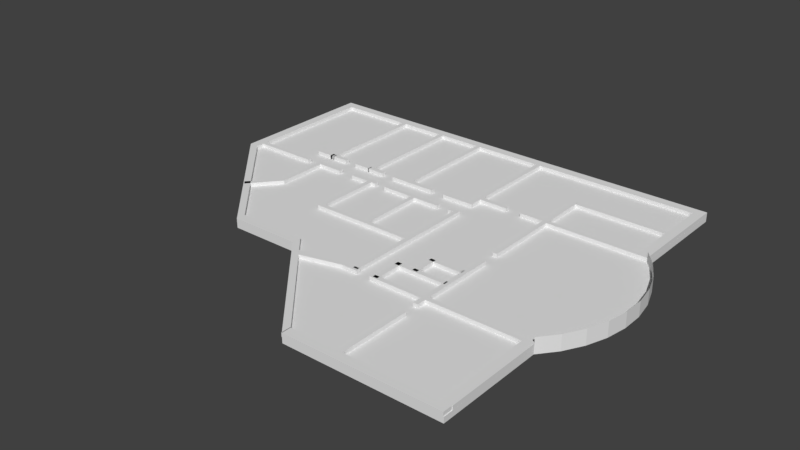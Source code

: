 # Source: floor.blend  (saved by Blender 2.78.0; exported with 4.5.12 LTS)
import bpy
from mathutils import Matrix  # noqa: F401  (used for matrix-valued properties, if any)

bpy.ops.wm.read_factory_settings(use_empty=True)
scene = bpy.context.scene
scene.name = 'Scene'

# ---- collections
col_collection_1 = bpy.data.collections.new('Collection 1'); scene.collection.children.link(col_collection_1)

# ---- materials (node trees are filled in below, after node groups)
mat_material = bpy.data.materials.new('Material')
mat_material.alpha_threshold = 0.0
mat_material.roughness = 0.5
mat_material.line_color = (0.0, 0.0, 0.0, 1.0)

# ---- material node trees

# ---- world
world_world = bpy.data.worlds.new('World'); scene.world = world_world
world_world.color = (0.05088, 0.05088, 0.05088)
world_world.use_sun_shadow = False
world_world.sun_shadow_jitter_overblur = 0.0
world_world.cycles.sampling_method = 'MANUAL'

# ---- meshes
me_cube_013 = bpy.data.meshes.new('Cube.013')
me_cube_013.from_pydata([(-1.004, -1.0, -1.0), (-1.004, -1.0, 1.0), (-1.004, 1.0, -1.0), (-1.004, 1.0, 1.0), (1.003, -1.0, -1.0), (1.003, -1.0, 1.0), (1.003, 1.0, -1.0), (1.003, 1.0, 1.0), (-0.2467, 1.0, -1.0), (-0.2467, 1.0, 1.0), (-0.2467, -1.0, -1.0), (-0.2467, -1.0, 1.0), (0.175, 1.0, 1.0), (0.175, -1.0, -1.0), (0.175, 1.0, -1.0), (0.175, -1.0, 1.0)], [], [(0, 1, 3, 2), (14, 12, 7, 6), (6, 7, 5, 4), (10, 11, 1, 0), (14, 6, 4, 13), (9, 3, 1, 11), (2, 8, 10, 0), (2, 3, 9, 8), (4, 5, 15, 13), (7, 12, 15, 5), (13, 15, 12, 14), (11, 10, 8, 9)])
me_cube_013.use_remesh_preserve_volume = False
me_cube_013.use_remesh_preserve_attributes = False
me_cube_013.use_mirror_vertex_groups = False
me_cube_013.update()
me_cube_009 = bpy.data.meshes.new('Cube.009')
me_cube_009.from_pydata([(-1.0, -1.0, -1.0), (-1.0, -1.0, 1.0), (-1.0, 1.0, -1.0), (-1.0, 1.0, 1.0), (1.0, -1.0, -1.0), (1.0, -1.0, 1.0), (1.0, 1.0, -1.0), (1.0, 1.0, 1.0)], [], [(0, 1, 3, 2), (2, 3, 7, 6), (6, 7, 5, 4), (4, 5, 1, 0), (2, 6, 4, 0), (7, 3, 1, 5)])
me_cube_009.use_remesh_preserve_volume = False
me_cube_009.use_remesh_preserve_attributes = False
me_cube_009.use_mirror_vertex_groups = False
me_cube_009.update()
me_cube_006 = bpy.data.meshes.new('Cube.006')
me_cube_006.from_pydata([(18.43, 9.213, -1.0), (18.43, 9.213, 1.0), (18.43, 19.92, -1.0), (18.43, 19.92, 1.0), (20.43, 9.213, -1.0), (20.43, 9.213, 1.0), (20.43, 19.92, -1.0), (20.43, 19.92, 1.0)], [], [(0, 1, 3, 2), (2, 3, 7, 6), (6, 7, 5, 4), (4, 5, 1, 0), (2, 6, 4, 0), (7, 3, 1, 5)])
me_cube_006.use_remesh_preserve_volume = False
me_cube_006.use_remesh_preserve_attributes = False
me_cube_006.use_mirror_vertex_groups = False
me_cube_006.update()
me_cube_005 = bpy.data.meshes.new('Cube.005')
me_cube_005.from_pydata([(-7.963, -4.088, -1.0), (-7.963, -4.088, 1.0), (-7.963, 11.18, -1.0), (-7.963, 11.18, 1.0), (-5.963, -4.088, -1.0), (-5.963, -4.088, 1.0), (-5.963, 11.18, -1.0), (-5.963, 11.18, 1.0)], [], [(0, 1, 3, 2), (2, 3, 7, 6), (6, 7, 5, 4), (4, 5, 1, 0), (2, 6, 4, 0), (7, 3, 1, 5)])
me_cube_005.use_remesh_preserve_volume = False
me_cube_005.use_remesh_preserve_attributes = False
me_cube_005.use_mirror_vertex_groups = False
me_cube_005.update()
me_cube_004 = bpy.data.meshes.new('Cube.004')
me_cube_004.from_pydata([(-7.768, -37.59, -1.0), (-7.768, -37.59, 1.0), (-7.768, -35.59, -1.0), (-7.768, -35.59, 1.0), (2.316, -60.37, -1.0), (2.316, -60.37, 1.0), (2.316, -58.37, -1.0), (2.316, -58.37, 1.0)], [], [(0, 1, 3, 2), (2, 3, 7, 6), (6, 7, 5, 4), (4, 5, 1, 0), (2, 6, 4, 0), (7, 3, 1, 5)])
me_cube_004.use_remesh_preserve_volume = False
me_cube_004.use_remesh_preserve_attributes = False
me_cube_004.use_mirror_vertex_groups = False
me_cube_004.update()
me_cube_003 = bpy.data.meshes.new('Cube.003')
me_cube_003.from_pydata([(-4.708, -1.326, -1.0), (-4.708, -1.326, 1.0), (-4.708, 0.6743, -1.0), (-4.708, 0.6743, 1.0), (2.676, -1.326, -1.0), (2.676, -1.326, 1.0), (2.676, 0.6743, -1.0), (2.676, 0.6743, 1.0)], [], [(0, 1, 3, 2), (2, 3, 7, 6), (6, 7, 5, 4), (4, 5, 1, 0), (2, 6, 4, 0), (7, 3, 1, 5)])
me_cube_003.use_remesh_preserve_volume = False
me_cube_003.use_remesh_preserve_attributes = False
me_cube_003.use_mirror_vertex_groups = False
me_cube_003.update()
me_cube_002 = bpy.data.meshes.new('Cube.002')
me_cube_002.from_pydata([(-1.375, -1.0, -1.0), (-1.375, -1.0, 1.0), (-1.375, 1.0, -1.0), (-1.375, 1.0, 1.0), (14.74, -1.0, -1.0), (14.74, -1.0, 1.0), (14.74, 1.0, -1.0), (14.74, 1.0, 1.0)], [], [(0, 1, 3, 2), (2, 3, 7, 6), (6, 7, 5, 4), (4, 5, 1, 0), (2, 6, 4, 0), (7, 3, 1, 5)])
me_cube_002.use_remesh_preserve_volume = False
me_cube_002.use_remesh_preserve_attributes = False
me_cube_002.use_mirror_vertex_groups = False
me_cube_002.update()
me_cube_001 = bpy.data.meshes.new('Cube.001')
me_cube_001.from_pydata([(-1.004, -1.0, -1.0), (-1.004, -1.0, 1.0), (-1.004, 1.0, -1.0), (-1.004, 1.0, 1.0), (0.9955, -1.0, -1.0), (0.9955, -1.0, 1.0), (0.9955, 1.0, -1.0), (0.9955, 1.0, 1.0)], [], [(0, 1, 3, 2), (2, 3, 7, 6), (6, 7, 5, 4), (4, 5, 1, 0), (2, 6, 4, 0), (7, 3, 1, 5)])
me_cube_001.use_remesh_preserve_volume = False
me_cube_001.use_remesh_preserve_attributes = False
me_cube_001.use_mirror_vertex_groups = False
me_cube_001.update()
me_cube = bpy.data.meshes.new('Cube')
me_cube.from_pydata([(-1.0, 1.0, 0.4156), (-1.0, 1.0, 1.0), (-0.2162, 1.0, 0.4156), (0.1872, -1.0, 0.4156), (-0.2162, 1.0, 1.0), (0.1872, -1.0, 1.0), (-0.2162, -0.0004616, 1.0), (-0.2162, -0.004359, 0.4156), (-1.0, 0.4287, 0.4156), (-1.0, 0.4287, 1.0), (-0.2162, 0.4287, 0.4156), (-0.2162, 0.4287, 1.0), (-0.2162, -0.4445, 1.0), (-0.2162, -0.4445, 0.4156), (0.8319, 1.0, 0.4156), (0.8319, -1.0, 0.4156), (0.8319, 1.0, 1.0), (0.8319, -1.0, 1.0), (0.8319, 0.4287, 1.0), (0.8319, 0.4287, 0.4156), (0.8319, -0.4445, 0.4156), (0.8319, -0.4445, 1.0), (-0.5116, -0.4445, 0.4156), (-0.5116, -0.4445, 1.0), (-0.5116, 1.0, 0.4156), (-0.5116, 1.0, 1.0), (-0.5116, 0.4287, 0.4156), (-0.5116, 0.4287, 1.0), (-1.0, 0.2066, 0.4156), (-1.0, 0.2066, 1.0), (0.8319, -0.4445, 1.0), (0.8319, 0.4287, 1.0), (-0.2162, -0.0004615, 1.0), (0.8873, -0.3606, 1.0), (0.9305, -0.2662, 1.0), (0.96, -0.1643, 1.0), (0.975, -0.0579, 1.0), (0.975, 0.04973, 1.0), (0.96, 0.1553, 1.0), (0.9305, 0.2557, 1.0), (0.8873, 0.3477, 1.0), (0.8319, 0.4287, 0.4156), (0.8319, -0.4445, 0.4156), (-0.2162, -0.004358, 0.4156), (0.8873, 0.3477, 0.4156), (0.9305, 0.2557, 0.4156), (0.96, 0.1553, 0.4156), (0.975, 0.04973, 0.4156), (0.975, -0.0579, 0.4156), (0.96, -0.1643, 0.4156), (0.9305, -0.2662, 0.4156), (0.8873, -0.3606, 0.4156), (0.8319, 0.4287, 1.0), (0.8319, -0.4445, 1.0), (0.8873, -0.3606, 1.0), (0.9305, -0.2662, 1.0), (0.96, -0.1643, 1.0), (0.975, -0.0579, 1.0), (0.975, 0.04973, 1.0), (0.96, 0.1553, 1.0), (0.9305, 0.2557, 1.0), (0.8873, 0.3477, 1.0), (0.8319, 0.4287, 2.0), (0.8319, -0.4445, 2.0), (0.8873, -0.3606, 2.0), (0.9305, -0.2662, 2.0), (0.96, -0.1643, 2.0), (0.975, -0.0579, 2.0), (0.975, 0.04973, 2.0), (0.96, 0.1553, 2.0), (0.9305, 0.2557, 2.0), (0.8873, 0.3477, 2.0)], [(32, 6), (21, 53), (18, 52), (53, 63), (52, 62)], [(25, 24, 0, 1), (16, 14, 2, 4), (21, 12, 5, 17), (20, 15, 3, 13), (16, 4, 11, 18), (14, 19, 10, 2), (24, 26, 8, 0), (25, 1, 9, 27), (20, 42, 30, 21), (29, 23, 27, 9), (8, 26, 22, 28), (4, 25, 27, 11), (2, 10, 26, 24), (4, 2, 24, 25), (13, 12, 23, 22), (12, 13, 3, 5), (3, 17, 5), (3, 15, 17), (20, 21, 17, 15), (19, 18, 31, 41), (19, 14, 16, 18), (30, 33, 32), (33, 34, 32), (34, 35, 32), (35, 36, 32), (36, 37, 32), (37, 38, 32), (38, 39, 32), (39, 40, 32), (40, 31, 32), (41, 44, 43), (44, 45, 43), (45, 46, 43), (46, 47, 43), (47, 48, 43), (48, 49, 43), (49, 50, 43), (50, 51, 43), (51, 42, 43), (30, 42, 51, 33), (33, 51, 50, 34), (34, 50, 49, 35), (35, 49, 48, 36), (36, 48, 47, 37), (37, 47, 46, 38), (38, 46, 45, 39), (39, 45, 44, 40), (40, 44, 41, 31), (11, 27, 23, 12), (11, 6, 18), (32, 12, 21), (22, 26, 10, 13), (10, 19, 41, 43, 7), (43, 42, 13, 10, 7), (28, 29, 1, 0), (23, 29, 28, 22), (39, 40, 61, 60), (37, 38, 59, 58), (35, 36, 57, 56), (33, 34, 55, 54), (38, 39, 60, 59), (36, 37, 58, 57), (34, 35, 56, 55), (56, 57, 67, 66), (54, 55, 65, 64), (59, 60, 70, 69), (57, 58, 68, 67), (55, 56, 66, 65), (60, 61, 71, 70), (58, 59, 69, 68), (64, 33, 21, 63), (71, 40, 18, 62)])
me_cube.materials.append(mat_material)
me_cube.use_remesh_preserve_volume = False
me_cube.use_remesh_preserve_attributes = False
me_cube.use_mirror_vertex_groups = False
me_cube.update()
me_cube_007 = bpy.data.meshes.new('Cube.007')
me_cube_007.from_pydata([(18.41, 8.184, -1.0), (18.41, 8.184, 1.0), (18.43, 18.82, -1.0), (18.43, 18.82, 1.0), (20.41, 8.184, -1.0), (20.41, 8.184, 1.0), (20.43, 18.82, -1.0), (20.43, 18.82, 1.0)], [], [(0, 1, 3, 2), (2, 3, 7, 6), (6, 7, 5, 4), (4, 5, 1, 0), (2, 6, 4, 0), (7, 3, 1, 5)])
me_cube_007.use_remesh_preserve_volume = False
me_cube_007.use_remesh_preserve_attributes = False
me_cube_007.use_mirror_vertex_groups = False
me_cube_007.update()
me_cube_008 = bpy.data.meshes.new('Cube.008')
me_cube_008.from_pydata([(16.46, 2.704, -1.0), (16.46, 2.704, 1.0), (-7.963, 16.05, -1.0), (-7.963, 16.05, 1.0), (16.46, 3.704, -1.0), (16.46, 3.704, 1.0), (-5.963, 16.05, -1.0), (-5.963, 16.05, 1.0)], [], [(0, 1, 3, 2), (2, 3, 7, 6), (6, 7, 5, 4), (4, 5, 1, 0), (2, 6, 4, 0), (7, 3, 1, 5)])
me_cube_008.use_remesh_preserve_volume = False
me_cube_008.use_remesh_preserve_attributes = False
me_cube_008.use_mirror_vertex_groups = False
me_cube_008.update()
me_cube_010 = bpy.data.meshes.new('Cube.010')
me_cube_010.from_pydata([(-1.0, -1.0, -1.0), (-1.0, -1.0, 1.0), (-1.0, 1.0, -1.0), (-1.0, 1.0, 1.0), (1.0, -1.0, -1.0), (1.0, -1.0, 1.0), (1.0, 1.0, -1.0), (1.0, 1.0, 1.0)], [], [(0, 1, 3, 2), (2, 3, 7, 6), (6, 7, 5, 4), (4, 5, 1, 0), (2, 6, 4, 0), (7, 3, 1, 5)])
me_cube_010.use_remesh_preserve_volume = False
me_cube_010.use_remesh_preserve_attributes = False
me_cube_010.use_mirror_vertex_groups = False
me_cube_010.update()
me_cube_011 = bpy.data.meshes.new('Cube.011')
me_cube_011.from_pydata([(-1.0, -1.0, -1.0), (-1.0, -1.0, 1.0), (-1.0, 1.0, -1.0), (-1.0, 1.0, 1.0), (1.0, -1.0, -1.0), (1.0, -1.0, 1.0), (1.0, 1.0, -1.0), (1.0, 1.0, 1.0)], [], [(0, 1, 3, 2), (2, 3, 7, 6), (6, 7, 5, 4), (4, 5, 1, 0), (2, 6, 4, 0), (7, 3, 1, 5)])
me_cube_011.use_remesh_preserve_volume = False
me_cube_011.use_remesh_preserve_attributes = False
me_cube_011.use_mirror_vertex_groups = False
me_cube_011.update()
me_cube_012 = bpy.data.meshes.new('Cube.012')
me_cube_012.from_pydata([(-1.0, -1.0, -1.0), (-1.0, -1.0, 1.0), (-1.0, 1.0, -1.0), (-1.0, 1.0, 1.0), (1.0, -1.0, -1.0), (1.0, -1.0, 1.0), (1.0, 1.0, -1.0), (1.0, 1.0, 1.0)], [], [(0, 1, 3, 2), (2, 3, 7, 6), (6, 7, 5, 4), (4, 5, 1, 0), (2, 6, 4, 0), (7, 3, 1, 5)])
me_cube_012.use_remesh_preserve_volume = False
me_cube_012.use_remesh_preserve_attributes = False
me_cube_012.use_mirror_vertex_groups = False
me_cube_012.update()
me_cube_014 = bpy.data.meshes.new('Cube.014')
me_cube_014.from_pydata([(-1.0, -2.423, -1.0), (-1.0, -2.423, 1.0), (-1.0, 1.0, -1.0), (-1.0, 1.0, 1.0), (1.0, -2.423, -1.0), (1.0, -2.423, 1.0), (1.0, 1.0, -1.0), (1.0, 1.0, 1.0), (-1.0, -0.9958, -1.0), (-1.0, -0.9958, 1.0), (1.0, -0.9958, -1.0), (1.0, -0.9958, 1.0), (-1.0, -1.25, -1.0), (1.0, -1.25, 1.0), (-1.0, -1.25, 1.0), (1.0, -1.25, -1.0)], [], [(8, 9, 3, 2), (2, 3, 7, 6), (15, 13, 5, 4), (4, 5, 1, 0), (12, 15, 4, 0), (13, 14, 1, 5), (7, 3, 9, 11), (2, 6, 10, 8), (6, 7, 11, 10), (0, 1, 14, 12), (12, 14, 13, 15), (9, 8, 10, 11)])
me_cube_014.use_remesh_preserve_volume = False
me_cube_014.use_remesh_preserve_attributes = False
me_cube_014.use_mirror_vertex_groups = False
me_cube_014.update()
me_cube_016 = bpy.data.meshes.new('Cube.016')
me_cube_016.from_pydata([(-0.912, -0.341, -1.0), (-0.912, -0.341, 1.0), (-0.912, 1.659, -1.0), (-0.912, 1.659, 1.0), (0.7514, -0.341, -1.0), (0.7514, -0.341, 1.0), (0.7514, 1.659, -1.0), (0.7514, 1.659, 1.0)], [], [(0, 1, 3, 2), (2, 3, 7, 6), (6, 7, 5, 4), (4, 5, 1, 0), (2, 6, 4, 0), (7, 3, 1, 5)])
me_cube_016.use_remesh_preserve_volume = False
me_cube_016.use_remesh_preserve_attributes = False
me_cube_016.use_mirror_vertex_groups = False
me_cube_016.update()
me_cube_019 = bpy.data.meshes.new('Cube.019')
me_cube_019.from_pydata([(-0.912, -0.341, -1.0), (-0.912, -0.341, 1.0), (-0.912, 1.659, -1.0), (-0.912, 1.659, 1.0), (0.7514, -0.341, -1.0), (0.7514, -0.341, 1.0), (0.7514, 1.659, -1.0), (0.7514, 1.659, 1.0)], [], [(0, 1, 3, 2), (2, 3, 7, 6), (6, 7, 5, 4), (4, 5, 1, 0), (2, 6, 4, 0), (7, 3, 1, 5)])
me_cube_019.use_remesh_preserve_volume = False
me_cube_019.use_remesh_preserve_attributes = False
me_cube_019.use_mirror_vertex_groups = False
me_cube_019.update()
me_cube_020 = bpy.data.meshes.new('Cube.020')
me_cube_020.from_pydata([(-0.912, -0.341, -1.0), (-0.912, -0.341, 1.0), (-0.912, 1.659, -1.0), (-0.912, 1.659, 1.0), (0.9614, -0.341, -1.0), (0.9614, -0.341, 1.0), (0.9614, 1.659, -1.0), (0.9614, 1.659, 1.0), (-0.7502, 1.659, -1.0), (-0.7502, 1.659, 1.0), (-0.7502, -0.341, -1.0), (-0.7502, -0.341, 1.0), (-0.6028, 1.659, 1.0), (-0.6028, -0.341, -1.0), (-0.6028, 1.659, -1.0), (-0.6028, -0.341, 1.0)], [], [(0, 1, 3, 2), (14, 12, 7, 6), (6, 7, 5, 4), (10, 11, 1, 0), (14, 6, 4, 13), (9, 3, 1, 11), (2, 8, 10, 0), (2, 3, 9, 8), (4, 5, 15, 13), (7, 12, 15, 5), (13, 15, 12, 14), (11, 10, 8, 9)])
me_cube_020.use_remesh_preserve_volume = False
me_cube_020.use_remesh_preserve_attributes = False
me_cube_020.use_mirror_vertex_groups = False
me_cube_020.update()
me_cube_021 = bpy.data.meshes.new('Cube.021')
me_cube_021.from_pydata([(-0.912, -2.853, -1.0), (-0.912, -2.853, 1.0), (-1.115, -0.1528, -1.0), (-1.115, -0.1528, 1.0), (0.5432, 1.568, -1.0), (0.5432, 1.568, 1.0), (0.5435, 3.568, -1.0), (0.5435, 3.568, 1.0), (0.5435, 3.568, -1.0), (0.5435, 3.568, 1.0)], [], [(0, 1, 3, 2), (2, 3, 9, 8), (6, 7, 5, 4), (4, 5, 1, 0), (2, 6, 4, 0), (7, 3, 1, 5)])
me_cube_021.use_remesh_preserve_volume = False
me_cube_021.use_remesh_preserve_attributes = False
me_cube_021.use_mirror_vertex_groups = False
me_cube_021.update()
me_cube_024 = bpy.data.meshes.new('Cube.024')
me_cube_024.from_pydata([(-1.14, -1.0, -1.0), (-1.14, -1.0, 1.0), (-1.14, 1.0, -1.0), (-1.14, 1.0, 1.0), (0.8668, -1.0, -1.0), (0.8668, -1.0, 1.0), (0.8668, 1.0, -1.0), (0.8668, 1.0, 1.0), (-0.2943, 1.0, -1.0), (-0.2943, 1.0, 1.0), (-0.2943, -1.0, -1.0), (-0.2943, -1.0, 1.0), (0.1622, 1.0, 1.0), (0.1622, -1.0, -1.0), (0.1622, 1.0, -1.0), (0.1622, -1.0, 1.0)], [], [(0, 1, 3, 2), (14, 12, 7, 6), (6, 7, 5, 4), (10, 11, 1, 0), (14, 6, 4, 13), (9, 3, 1, 11), (2, 8, 10, 0), (2, 3, 9, 8), (4, 5, 15, 13), (7, 12, 15, 5), (13, 15, 12, 14), (11, 10, 8, 9)])
me_cube_024.use_remesh_preserve_volume = False
me_cube_024.use_remesh_preserve_attributes = False
me_cube_024.use_mirror_vertex_groups = False
me_cube_024.update()
me_cube_025 = bpy.data.meshes.new('Cube.025')
me_cube_025.from_pydata([(-0.887, -1.0, -1.0), (-0.887, -1.0, 1.0), (-0.887, 1.0, -1.0), (-0.887, 1.0, 1.0), (0.8341, -1.0, -1.0), (0.8341, -1.0, 1.0), (0.8341, 1.0, -1.0), (0.8341, 1.0, 1.0), (0.1819, 1.0, -1.0), (0.1819, 1.0, 1.0), (0.1819, -1.0, -1.0), (0.1819, -1.0, 1.0), (0.2649, 1.0, 1.0), (0.2649, -1.0, -1.0), (0.2649, 1.0, -1.0), (0.2649, -1.0, 1.0), (0.7063, 1.0, 1.0), (0.7063, -1.0, -1.0), (0.7063, 1.0, -1.0), (0.7063, -1.0, 1.0), (0.7973, 1.0, 1.0), (0.7973, -1.0, -1.0), (0.7973, 1.0, -1.0), (0.7973, -1.0, 1.0), (-0.1384, 1.0, -1.0), (-0.1384, -1.0, 1.0), (-0.1384, 1.0, 1.0), (-0.1384, -1.0, -1.0), (-0.02453, 1.0, 1.0), (-0.02453, -1.0, -1.0), (-0.02453, 1.0, -1.0), (-0.02453, -1.0, 1.0), (-0.4355, 1.0, -1.0), (-0.4355, -1.0, 1.0), (-0.4355, 1.0, 1.0), (-0.4355, -1.0, -1.0), (-0.3583, 1.0, 1.0), (-0.3583, -1.0, -1.0), (-0.3583, 1.0, -1.0), (-0.3583, -1.0, 1.0)], [], [(0, 1, 3, 2), (22, 20, 7, 6), (6, 7, 5, 4), (35, 33, 1, 0), (22, 6, 4, 21), (34, 3, 1, 33), (30, 8, 10, 29), (30, 28, 9, 8), (17, 19, 15, 13), (16, 12, 15, 19), (21, 23, 20, 22), (19, 17, 18, 16), (11, 10, 8, 9), (13, 15, 12, 14), (14, 18, 17, 13), (14, 12, 16, 18), (4, 5, 23, 21), (7, 20, 23, 5), (29, 31, 28, 30), (24, 26, 25, 27), (38, 36, 26, 24), (38, 24, 27, 37), (10, 11, 31, 29), (9, 28, 31, 11), (2, 32, 35, 0), (2, 3, 34, 32), (27, 25, 39, 37), (26, 36, 39, 25), (35, 32, 34, 33)])
me_cube_025.use_remesh_preserve_volume = False
me_cube_025.use_remesh_preserve_attributes = False
me_cube_025.use_mirror_vertex_groups = False
me_cube_025.update()
me_cube_026 = bpy.data.meshes.new('Cube.026')
me_cube_026.from_pydata([(0.1268, -1.0, -1.0), (0.1268, -1.0, 1.0), (0.1268, 1.0, -1.0), (0.1268, 1.0, 1.0), (1.406, -1.0, -1.0), (1.406, -1.0, 1.0), (1.406, 1.0, -1.0), (1.406, 1.0, 1.0), (0.5361, 1.0, -1.0), (0.5361, 1.0, 1.0), (0.5361, -1.0, -1.0), (0.5361, -1.0, 1.0), (0.9104, 1.0, 1.0), (0.9104, -1.0, -1.0), (0.9104, 1.0, -1.0), (0.9104, -1.0, 1.0)], [], [(0, 1, 3, 2), (14, 12, 7, 6), (6, 7, 5, 4), (10, 11, 1, 0), (14, 6, 4, 13), (9, 3, 1, 11), (2, 8, 10, 0), (2, 3, 9, 8), (4, 5, 15, 13), (7, 12, 15, 5), (13, 15, 12, 14), (11, 10, 8, 9)])
me_cube_026.use_remesh_preserve_volume = False
me_cube_026.use_remesh_preserve_attributes = False
me_cube_026.use_mirror_vertex_groups = False
me_cube_026.update()
me_cube_027 = bpy.data.meshes.new('Cube.027')
me_cube_027.from_pydata([(-1.0, -0.9167, -1.0), (-1.0, -0.9167, 1.0), (-1.0, 0.2049, -1.0), (-1.0, 0.2049, 1.0), (1.0, -0.9167, -1.0), (1.0, -0.9167, 1.0), (1.0, 0.2049, -1.0), (1.0, 0.2049, 1.0)], [], [(0, 1, 3, 2), (2, 3, 7, 6), (6, 7, 5, 4), (4, 5, 1, 0), (2, 6, 4, 0), (7, 3, 1, 5)])
me_cube_027.use_remesh_preserve_volume = False
me_cube_027.use_remesh_preserve_attributes = False
me_cube_027.use_mirror_vertex_groups = False
me_cube_027.update()
me_cube_029 = bpy.data.meshes.new('Cube.029')
me_cube_029.from_pydata([(-1.869, -1.0, -1.0), (-1.869, -1.0, 1.0), (-1.869, 1.0, -1.0), (-1.869, 1.0, 1.0), (1.002, -1.0, -1.0), (1.002, -1.0, 1.0), (1.002, 1.0, -1.0), (1.002, 1.0, 1.0)], [], [(0, 1, 3, 2), (2, 3, 7, 6), (6, 7, 5, 4), (4, 5, 1, 0), (2, 6, 4, 0), (7, 3, 1, 5)])
me_cube_029.use_remesh_preserve_volume = False
me_cube_029.use_remesh_preserve_attributes = False
me_cube_029.use_mirror_vertex_groups = False
me_cube_029.update()
me_cube_030 = bpy.data.meshes.new('Cube.030')
me_cube_030.from_pydata([(-1.0, -1.01, -1.0), (-1.0, -1.01, 1.0), (-1.0, 0.1954, -1.0), (-1.0, 0.1954, 1.0), (1.0, -1.01, -1.0), (1.0, -1.01, 1.0), (1.0, 0.1954, -1.0), (1.0, 0.1954, 1.0)], [], [(0, 1, 3, 2), (2, 3, 7, 6), (6, 7, 5, 4), (4, 5, 1, 0), (2, 6, 4, 0), (7, 3, 1, 5)])
me_cube_030.use_remesh_preserve_volume = False
me_cube_030.use_remesh_preserve_attributes = False
me_cube_030.use_mirror_vertex_groups = False
me_cube_030.update()
me_cube_033 = bpy.data.meshes.new('Cube.033')
me_cube_033.from_pydata([(-1.0, -1.0, -1.0), (-1.0, -1.0, 1.0), (-1.691, 0.5527, -1.0), (-1.691, 0.5527, 1.0), (1.0, -1.0, -1.0), (1.0, -1.0, 1.0), (-0.2765, 0.7036, -1.0), (-0.2765, 0.7036, 1.0)], [], [(0, 1, 3, 2), (2, 3, 7, 6), (6, 7, 5, 4), (4, 5, 1, 0), (2, 6, 4, 0), (7, 3, 1, 5)])
me_cube_033.use_remesh_preserve_volume = False
me_cube_033.use_remesh_preserve_attributes = False
me_cube_033.use_mirror_vertex_groups = False
me_cube_033.update()
me_cube_035 = bpy.data.meshes.new('Cube.035')
me_cube_035.from_pydata([(-1.0, -1.0, -1.0), (-1.0, -1.0, 1.0), (-1.0, 0.2802, -1.0), (-1.0, 0.2802, 1.0), (1.0, -1.0, -1.0), (1.0, -1.0, 1.0), (1.0, 0.2802, -1.0), (1.0, 0.2802, 1.0)], [], [(0, 1, 3, 2), (2, 3, 7, 6), (6, 7, 5, 4), (4, 5, 1, 0), (2, 6, 4, 0), (7, 3, 1, 5)])
me_cube_035.use_remesh_preserve_volume = False
me_cube_035.use_remesh_preserve_attributes = False
me_cube_035.use_mirror_vertex_groups = False
me_cube_035.update()
me_cube_036 = bpy.data.meshes.new('Cube.036')
me_cube_036.from_pydata([(0.1268, -1.0, -1.0), (0.1268, -1.0, 1.0), (0.1268, 1.0, -1.0), (0.1268, 1.0, 1.0), (1.406, -1.0, -1.0), (1.406, -1.0, 1.0), (1.406, 1.0, -1.0), (1.406, 1.0, 1.0)], [], [(0, 1, 3, 2), (2, 3, 7, 6), (6, 7, 5, 4), (4, 5, 1, 0), (2, 6, 4, 0), (7, 3, 1, 5)])
me_cube_036.use_remesh_preserve_volume = False
me_cube_036.use_remesh_preserve_attributes = False
me_cube_036.use_mirror_vertex_groups = False
me_cube_036.update()
me_cube_038 = bpy.data.meshes.new('Cube.038')
me_cube_038.from_pydata([(0.1268, -1.0, -1.0), (0.1268, -1.0, 1.0), (0.1268, 1.0, -1.0), (0.1268, 1.0, 1.0), (1.406, -1.0, -1.0), (1.406, -1.0, 1.0), (1.406, 1.0, -1.0), (1.406, 1.0, 1.0), (0.5915, 1.0, -1.0), (0.5915, 1.0, 1.0), (0.5915, -1.0, -1.0), (0.5915, -1.0, 1.0), (0.9304, 1.0, 1.0), (0.9304, -1.0, -1.0), (0.9304, 1.0, -1.0), (0.9304, -1.0, 1.0)], [], [(0, 1, 3, 2), (14, 12, 7, 6), (6, 7, 5, 4), (10, 11, 1, 0), (14, 6, 4, 13), (9, 3, 1, 11), (2, 8, 10, 0), (2, 3, 9, 8), (4, 5, 15, 13), (7, 12, 15, 5), (13, 15, 12, 14), (11, 10, 8, 9)])
me_cube_038.use_remesh_preserve_volume = False
me_cube_038.use_remesh_preserve_attributes = False
me_cube_038.use_mirror_vertex_groups = False
me_cube_038.update()
me_cube_039 = bpy.data.meshes.new('Cube.039')
me_cube_039.from_pydata([(-1.0, -0.9167, -1.0), (-1.0, -0.9167, 1.0), (-1.0, 1.329, -1.0), (-1.0, 1.329, 1.0), (1.0, -0.9167, -1.0), (1.0, -0.9167, 1.0), (1.0, 1.329, -1.0), (1.0, 1.329, 1.0)], [], [(0, 1, 3, 2), (2, 3, 7, 6), (6, 7, 5, 4), (4, 5, 1, 0), (2, 6, 4, 0), (7, 3, 1, 5)])
me_cube_039.use_remesh_preserve_volume = False
me_cube_039.use_remesh_preserve_attributes = False
me_cube_039.use_mirror_vertex_groups = False
me_cube_039.update()
me_cube_040 = bpy.data.meshes.new('Cube.040')
me_cube_040.from_pydata([(-1.004, -1.0, -1.0), (-1.004, -1.0, 1.0), (-1.004, 1.0, -1.0), (-1.004, 1.0, 1.0), (1.003, -1.0, -1.0), (1.003, -1.0, 1.0), (1.003, 1.0, -1.0), (1.003, 1.0, 1.0)], [], [(0, 1, 3, 2), (2, 3, 7, 6), (6, 7, 5, 4), (4, 5, 1, 0), (2, 6, 4, 0), (7, 3, 1, 5)])
me_cube_040.use_remesh_preserve_volume = False
me_cube_040.use_remesh_preserve_attributes = False
me_cube_040.use_mirror_vertex_groups = False
me_cube_040.update()
me_cube_041 = bpy.data.meshes.new('Cube.041')
me_cube_041.from_pydata([(-1.0, -0.9167, -1.0), (-1.0, -0.9167, 1.0), (-1.0, 0.2049, -1.0), (-1.0, 0.2049, 1.0), (1.0, -0.9167, -1.0), (1.0, -0.9167, 1.0), (1.0, 0.2049, -1.0), (1.0, 0.2049, 1.0)], [], [(0, 1, 3, 2), (2, 3, 7, 6), (6, 7, 5, 4), (4, 5, 1, 0), (2, 6, 4, 0), (7, 3, 1, 5)])
me_cube_041.use_remesh_preserve_volume = False
me_cube_041.use_remesh_preserve_attributes = False
me_cube_041.use_mirror_vertex_groups = False
me_cube_041.update()
me_cube_042 = bpy.data.meshes.new('Cube.042')
me_cube_042.from_pydata([(-1.0, -0.9167, -1.0), (-1.0, -0.9167, 1.0), (-1.0, 0.2049, -1.0), (-1.0, 0.2049, 1.0), (1.0, -0.9167, -1.0), (1.0, -0.9167, 1.0), (1.0, 0.2049, -1.0), (1.0, 0.2049, 1.0)], [], [(0, 1, 3, 2), (2, 3, 7, 6), (6, 7, 5, 4), (4, 5, 1, 0), (2, 6, 4, 0), (7, 3, 1, 5)])
me_cube_042.use_remesh_preserve_volume = False
me_cube_042.use_remesh_preserve_attributes = False
me_cube_042.use_mirror_vertex_groups = False
me_cube_042.update()
me_cube_043 = bpy.data.meshes.new('Cube.043')
me_cube_043.from_pydata([(-1.004, -1.0, -1.0), (-1.004, -1.0, 1.0), (-1.004, 1.0, -1.0), (-1.004, 1.0, 1.0), (1.003, -1.0, -1.0), (1.003, -1.0, 1.0), (1.003, 1.0, -1.0), (1.003, 1.0, 1.0)], [], [(0, 1, 3, 2), (2, 3, 7, 6), (6, 7, 5, 4), (4, 5, 1, 0), (2, 6, 4, 0), (7, 3, 1, 5)])
me_cube_043.use_remesh_preserve_volume = False
me_cube_043.use_remesh_preserve_attributes = False
me_cube_043.use_mirror_vertex_groups = False
me_cube_043.update()
me_cube_015 = bpy.data.meshes.new('Cube.015')
me_cube_015.from_pydata([(-1.0, 0.526, -1.0), (-1.0, 0.526, 1.0), (-1.0, 2.072, -1.0), (-1.0, 2.072, 1.0), (1.0, 0.526, -1.0), (1.0, 0.526, 1.0), (1.0, 2.072, -1.0), (1.0, 2.072, 1.0), (-1.0, 1.926, -1.0), (-1.0, 1.926, 1.0), (1.0, 1.926, -1.0), (1.0, 1.926, 1.0), (-1.0, 1.696, -1.0), (1.0, 1.696, 1.0), (-1.0, 1.696, 1.0), (1.0, 1.696, -1.0)], [], [(8, 9, 3, 2), (2, 3, 7, 6), (15, 13, 5, 4), (4, 5, 1, 0), (12, 15, 4, 0), (13, 14, 1, 5), (7, 3, 9, 11), (2, 6, 10, 8), (6, 7, 11, 10), (12, 14, 13, 15), (0, 1, 14, 12), (9, 8, 10, 11)])
me_cube_015.use_remesh_preserve_volume = False
me_cube_015.use_remesh_preserve_attributes = False
me_cube_015.use_mirror_vertex_groups = False
me_cube_015.update()

# ---- objects
ob_cube_013 = bpy.data.objects.new('Cube.013', me_cube_013)
ob_cube_009 = bpy.data.objects.new('Cube.009', me_cube_009)
ob_cube_006 = bpy.data.objects.new('Cube.006', me_cube_006)
ob_cube_005 = bpy.data.objects.new('Cube.005', me_cube_005)
ob_cube_004 = bpy.data.objects.new('Cube.004', me_cube_004)
ob_cube_003 = bpy.data.objects.new('Cube.003', me_cube_003)
ob_cube_002 = bpy.data.objects.new('Cube.002', me_cube_002)
ob_cube_001 = bpy.data.objects.new('Cube.001', me_cube_001)
ob_cube = bpy.data.objects.new('Cube', me_cube)
ob_cube_007 = bpy.data.objects.new('Cube.007', me_cube_007)
ob_cube_008 = bpy.data.objects.new('Cube.008', me_cube_008)
ob_cube_010 = bpy.data.objects.new('Cube.010', me_cube_010)
ob_cube_011 = bpy.data.objects.new('Cube.011', me_cube_011)
ob_cube_012 = bpy.data.objects.new('Cube.012', me_cube_012)
ob_cube_014 = bpy.data.objects.new('Cube.014', me_cube_014)
ob_cube_016 = bpy.data.objects.new('Cube.016', me_cube_016)
ob_cube_015 = bpy.data.objects.new('Cube.015', me_cube_019)
ob_cube_017 = bpy.data.objects.new('Cube.017', me_cube_020)
ob_cube_018 = bpy.data.objects.new('Cube.018', me_cube_021)
ob_cube_020 = bpy.data.objects.new('Cube.020', me_cube_024)
ob_cube_021 = bpy.data.objects.new('Cube.021', me_cube_025)
ob_cube_022 = bpy.data.objects.new('Cube.022', me_cube_026)
ob_cube_023 = bpy.data.objects.new('Cube.023', me_cube_027)
ob_cube_024 = bpy.data.objects.new('Cube.024', me_cube_029)
ob_cube_025 = bpy.data.objects.new('Cube.025', me_cube_030)
ob_cube_028 = bpy.data.objects.new('Cube.028', me_cube_033)
ob_cube_029 = bpy.data.objects.new('Cube.029', me_cube_035)
ob_cube_030 = bpy.data.objects.new('Cube.030', me_cube_036)
ob_cube_032 = bpy.data.objects.new('Cube.032', me_cube_038)
ob_cube_033 = bpy.data.objects.new('Cube.033', me_cube_039)
ob_cube_034 = bpy.data.objects.new('Cube.034', me_cube_040)
ob_cube_035 = bpy.data.objects.new('Cube.035', me_cube_041)
ob_cube_036 = bpy.data.objects.new('Cube.036', me_cube_042)
ob_cube_037 = bpy.data.objects.new('Cube.037', me_cube_043)
ob_cube_019 = bpy.data.objects.new('Cube.019', me_cube_015)

# ---- transforms, parenting, visibility, modifiers, constraints
ob_cube_013.location = (-1.648, 7.75, 1.2)
ob_cube_013.scale = (3.6, 0.25, 0.2)
ob_cube_013.lineart.crease_threshold = 0.0
ob_cube_009.location = (-15.92, 13.5, 1.2)
ob_cube_009.scale = (0.25, 6.0, 0.2)
ob_cube_009.lineart.crease_threshold = 0.0
ob_cube_006.location = (10.58, -0.425, 1.2)
ob_cube_006.scale = (0.5, 1.0, 0.2)
ob_cube_006.lineart.crease_threshold = 0.0
ob_cube_005.location = (-21.02, 8.324, 1.2)
ob_cube_005.scale = (0.5, 1.0, 0.2)
ob_cube_005.lineart.crease_threshold = 0.0
ob_cube_004.location = (2.363, 9.683, 1.2)
ob_cube_004.scale = (1.0, 0.5, 0.2)
ob_cube_004.lineart.crease_threshold = 0.0
ob_cube_003.location = (-8.082, -8.45, 1.2)
ob_cube_003.scale = (1.0, 0.5, 0.2)
ob_cube_003.lineart.crease_threshold = 0.0
ob_cube_002.location = (6.0, -20.0, 1.2)
ob_cube_002.scale = (1.0, 0.5, 0.2)
ob_cube_002.lineart.crease_threshold = 0.0
ob_cube_001.location = (-2.0, 20.0, 1.2)
ob_cube_001.scale = (22.9, 0.5, 0.2)
ob_cube_001.lineart.crease_threshold = 0.0
ob_cube.location = (0.0, 0.0, 0.0)
ob_cube.scale = (25.0, 20.5, 1.0)
ob_cube.lock_rotations_4d = False
ob_cube.empty_display_type = 'ARROWS'
ob_cube.lineart.crease_threshold = 0.0
ob_cube_007.location = (10.59, -27.68, 1.2)
ob_cube_007.scale = (0.5, 1.0, 0.2)
ob_cube_007.lineart.crease_threshold = 0.0
ob_cube_008.location = (-21.02, -11.82, 1.2)
ob_cube_008.scale = (0.5, 1.0, 0.2)
ob_cube_008.lineart.crease_threshold = 0.0
ob_cube_010.location = (-10.62, 13.5, 1.2)
ob_cube_010.scale = (0.25, 6.0, 0.2)
ob_cube_010.lineart.crease_threshold = 0.0
ob_cube_011.location = (-5.513, 13.5, 1.2)
ob_cube_011.scale = (0.25, 6.0, 0.2)
ob_cube_011.lineart.crease_threshold = 0.0
ob_cube_012.location = (2.211, 13.5, 1.2)
ob_cube_012.scale = (0.25, 6.0, 0.2)
ob_cube_012.lineart.crease_threshold = 0.0
ob_cube_014.location = (9.935, 7.678, 1.2)
ob_cube_014.scale = (0.25, 6.825, 0.2)
ob_cube_014.lineart.crease_threshold = 0.0
ob_cube_016.location = (15.45, 8.873, 1.2)
ob_cube_016.scale = (5.779, 0.25, 0.2)
ob_cube_016.lineart.crease_threshold = 0.0
ob_cube_015.location = (15.45, 14.09, 1.2)
ob_cube_015.scale = (5.779, 0.25, 0.2)
ob_cube_015.lineart.crease_threshold = 0.0
ob_cube_017.location = (10.14, -9.276, 1.2)
ob_cube_017.scale = (10.05, 0.25, 0.2)
ob_cube_017.lineart.crease_threshold = 0.0
ob_cube_018.location = (-0.6297, -9.753, 1.2)
ob_cube_018.scale = (2.953, 0.25, 0.2)
ob_cube_018.lineart.crease_threshold = 0.0
ob_cube_020.location = (6.564, 9.181, 1.2)
ob_cube_020.scale = (3.6, 0.25, 0.2)
ob_cube_020.lineart.crease_threshold = 0.0
ob_cube_021.location = (-10.62, 5.382, 1.2)
ob_cube_021.scale = (15.08, 0.25, 0.2)
ob_cube_021.lineart.crease_threshold = 0.0
ob_cube_022.location = (-10.83, 7.75, 1.2)
ob_cube_022.scale = (3.6, 0.25, 0.2)
ob_cube_022.lineart.crease_threshold = 0.0
ob_cube_023.location = (-3.0, 3.902, 1.2)
ob_cube_023.scale = (0.25, 6.0, 0.2)
ob_cube_023.lineart.crease_threshold = 0.0
ob_cube_024.location = (-1.648, -1.848, 1.2)
ob_cube_024.scale = (3.6, 0.25, 0.2)
ob_cube_024.lineart.crease_threshold = 0.0
ob_cube_025.location = (-8.628, 3.96, 1.2)
ob_cube_025.scale = (0.25, 6.0, 0.2)
ob_cube_025.lineart.crease_threshold = 0.0
ob_cube_028.location = (-16.53, -1.438, 1.2)
ob_cube_028.rotation_euler = (0.0, 0.0, -0.7854)
ob_cube_028.scale = (0.25, 2.343, 0.2)
ob_cube_028.lineart.crease_threshold = 0.0
ob_cube_029.location = (-15.66, 3.96, 1.2)
ob_cube_029.scale = (0.25, 4.183, 0.2)
ob_cube_029.lineart.crease_threshold = 0.0
ob_cube_030.location = (-18.12, 7.75, 1.2)
ob_cube_030.scale = (1.57, 0.25, 0.2)
ob_cube_030.lineart.crease_threshold = 0.0
ob_cube_032.location = (-16.27, 7.75, 1.2)
ob_cube_032.scale = (3.906, 0.25, 0.2)
ob_cube_032.lineart.crease_threshold = 0.0
ob_cube_033.location = (2.21, -3.084, 1.2)
ob_cube_033.scale = (0.25, 6.557, 0.2)
ob_cube_033.lineart.crease_threshold = 0.0
ob_cube_034.location = (7.084, -6.058, 1.2)
ob_cube_034.scale = (2.744, 0.25, 0.2)
ob_cube_034.lineart.crease_threshold = 0.0
ob_cube_035.location = (4.562, -6.463, 1.2)
ob_cube_035.scale = (0.25, 3.001, 0.2)
ob_cube_035.lineart.crease_threshold = 0.0
ob_cube_036.location = (6.447, -3.981, 1.2)
ob_cube_036.scale = (0.25, 2.368, 0.2)
ob_cube_036.lineart.crease_threshold = 0.0
ob_cube_037.location = (7.98, -3.597, 1.2)
ob_cube_037.scale = (1.775, 0.25, 0.2)
ob_cube_037.lineart.crease_threshold = 0.0
ob_cube_019.location = (9.948, -22.95, 1.2)
ob_cube_019.scale = (0.25, 6.557, 0.2)
ob_cube_019.lineart.crease_threshold = 0.0

# ---- collection membership
col_collection_1.objects.link(ob_cube_013)
col_collection_1.objects.link(ob_cube_009)
col_collection_1.objects.link(ob_cube_006)
col_collection_1.objects.link(ob_cube_005)
col_collection_1.objects.link(ob_cube_004)
col_collection_1.objects.link(ob_cube_003)
col_collection_1.objects.link(ob_cube_002)
col_collection_1.objects.link(ob_cube_001)
col_collection_1.objects.link(ob_cube)
col_collection_1.objects.link(ob_cube_007)
col_collection_1.objects.link(ob_cube_008)
col_collection_1.objects.link(ob_cube_010)
col_collection_1.objects.link(ob_cube_011)
col_collection_1.objects.link(ob_cube_012)
col_collection_1.objects.link(ob_cube_014)
col_collection_1.objects.link(ob_cube_016)
col_collection_1.objects.link(ob_cube_015)
col_collection_1.objects.link(ob_cube_017)
col_collection_1.objects.link(ob_cube_018)
col_collection_1.objects.link(ob_cube_020)
col_collection_1.objects.link(ob_cube_021)
col_collection_1.objects.link(ob_cube_022)
col_collection_1.objects.link(ob_cube_023)
col_collection_1.objects.link(ob_cube_024)
col_collection_1.objects.link(ob_cube_025)
col_collection_1.objects.link(ob_cube_028)
col_collection_1.objects.link(ob_cube_029)
col_collection_1.objects.link(ob_cube_030)
col_collection_1.objects.link(ob_cube_032)
col_collection_1.objects.link(ob_cube_033)
col_collection_1.objects.link(ob_cube_034)
col_collection_1.objects.link(ob_cube_035)
col_collection_1.objects.link(ob_cube_036)
col_collection_1.objects.link(ob_cube_037)
col_collection_1.objects.link(ob_cube_019)

# ---- scene / render settings (as saved in the file)
scene.frame_start = 1; scene.frame_end = 250; scene.frame_set(1)
scene.render.engine = 'CYCLES'
scene.render.resolution_percentage = 50
scene.render.dither_intensity = 0.0
scene.cycles.use_denoising = False
scene.cycles.samples = 128
scene.cycles.sampling_pattern = 'TABULATED_SOBOL'
scene.cycles.light_sampling_threshold = 0.0
scene.cycles.use_adaptive_sampling = False
scene.cycles.use_light_tree = False
scene.cycles.blur_glossy = 0.0
scene.cycles.sample_clamp_indirect = 0.0
scene.view_settings.view_transform = 'Standard'
bpy.context.view_layer.update()

# ---- added for rendering (the .blend has no active camera and no usable light): camera, sun
cam_auto = bpy.data.cameras.new('AutoCamera')
cam_auto.lens = 50.0
cam_auto.sensor_width = 36.0
cam_auto.clip_end = 1042.42
ob_auto_camera = bpy.data.objects.new('AutoCamera', cam_auto)
scene.collection.objects.link(ob_auto_camera)
ob_auto_camera.location = (59.0844, -71.2767, 48.7256)
ob_auto_camera.rotation_euler = (1.09748, -7.21219e-08, 0.694738)
scene.camera = ob_auto_camera
light_auto_sun = bpy.data.lights.new('AutoSun', 'SUN')
light_auto_sun.energy = 3.0
light_auto_sun.angle = 0.0523599
ob_auto_sun = bpy.data.objects.new('AutoSun', light_auto_sun)
scene.collection.objects.link(ob_auto_sun)
ob_auto_sun.rotation_euler = (0.872665, 0.174533, 0.523599)
bpy.context.view_layer.update()

